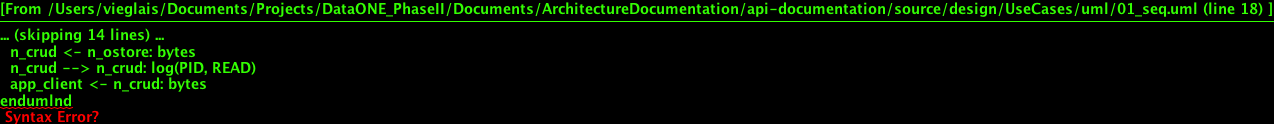

The diagram above was rendered by PlantUML. Its source (embedded in the PNG):
@startuml images/01_seq.png
participant "Client" as app_client << Application >>
participant "Read API" as n_crud << Node >>
participant "Authorization API" as n_authorize << Node >>
participant "Object Store" as n_ostore << Node >>
app_client -> n_crud: get(session, PID)
n_crud -> n_authorize: isAuthorized(session, PID, READ)
n_crud <- n_authorize: True, False, Err.NotFound
alt NotFound
  app_client <- n_crud: Err.NotFound
else False
  app_client <- n_crud: Err.NotAuthorized
else True
  n_crud -> n_ostore: read(PID)
  n_crud <- n_ostore: bytes
  n_crud --> n_crud: log(PID, READ)
  app_client <- n_crud: bytes
endumlnd
@enduml